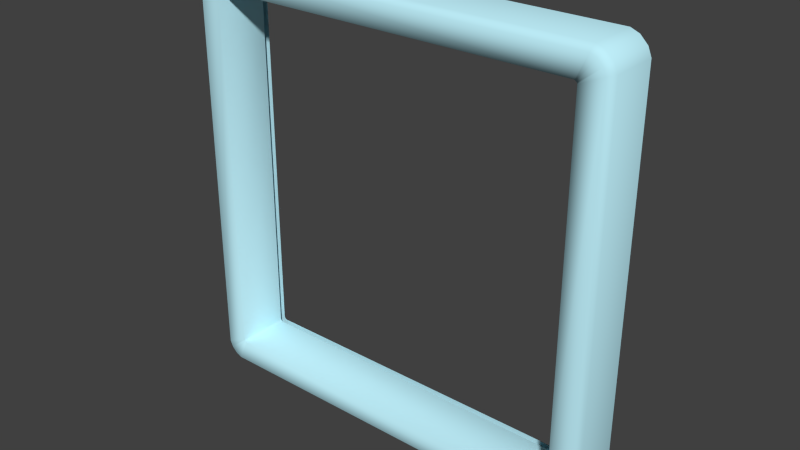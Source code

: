 # Source: frame_sml.blend  (saved by Blender 2.74.0; exported with 4.5.12 LTS)
import bpy
from mathutils import Matrix  # noqa: F401  (used for matrix-valued properties, if any)

bpy.ops.wm.read_factory_settings(use_empty=True)
scene = bpy.context.scene
scene.name = 'sign_frame01_reference'

# ---- collections
col_collection_1 = bpy.data.collections.new('Collection 1'); scene.collection.children.link(col_collection_1)

# ---- materials (node trees are filled in below, after node groups)
mat_sign_frame01 = bpy.data.materials.new('sign_frame01')
mat_sign_frame01.alpha_threshold = 0.0
mat_sign_frame01.use_transparent_shadow = False
mat_sign_frame01.diffuse_color = (0.5256, 0.8681, 0.9648, 1.0)
mat_sign_frame01.roughness = 0.5

# ---- material node trees

# ---- world
world_world = bpy.data.worlds.new('World'); scene.world = world_world
world_world.color = (0.05088, 0.05088, 0.05088)
world_world.use_sun_shadow = False
world_world.sun_shadow_jitter_overblur = 0.0
world_world.cycles.sampling_method = 'MANUAL'
world_world.cycles.sample_map_resolution = 256

# ---- meshes
me_sign_frame01_reference_orig = bpy.data.meshes.new('sign_frame01_reference_orig')
me_sign_frame01_reference_orig.from_pydata([(-17.3, 3.858, -16.69), (-17.58, 3.858, -16.0), (-17.3, -0.02587, -16.69), (-16.69, 3.858, -17.3), (-16.0, 3.858, -17.58), (-17.3, -0.02587, 16.69), (-17.58, 3.858, 16.0), (-17.58, -0.02587, 16.0), (-17.3, 3.858, 16.69), (-16.69, -0.02587, 17.3), (-16.69, 3.858, 17.3), (16.0, -0.02587, 17.58), (16.0, 3.858, 17.58), (-16.0, 3.858, 17.58), (-15.24, -0.5024, 15.15), (-17.12, -0.5024, 15.91), (-17.58, -0.02587, -16.0), (-16.43, -0.5024, -16.9), (-16.69, -0.02587, -17.3), (-16.0, -0.02587, -17.58), (-15.91, -0.5024, -17.12), (15.91, -0.5024, -17.12), (-15.29, -0.5024, 15.05), (15.15, -0.5024, -15.24), (16.43, -0.5024, -16.9), (16.9, -0.5024, -16.43), (-15.15, -0.5024, -15.24), (-16.9, -0.5024, -16.43), (15.05, -0.5024, -15.29), (-15.29, -0.5024, -15.05), (-15.24, -0.5024, -15.15), (-17.12, -0.5024, -15.91), (17.3, -0.02586, -16.69), (17.12, -0.5024, 15.91), (17.58, -0.02587, 16.0), (16.9, -0.5024, 16.43), (16.69, -0.02587, 17.3), (-16.0, -0.02587, 17.58), (16.43, -0.5024, 16.9), (15.24, -0.5024, 15.15), (15.05, -0.5024, 15.29), (-15.05, -0.5024, 15.29), (-15.91, -0.5024, 17.12), (15.15, -0.5024, 15.24), (15.91, -0.5024, 17.12), (-16.43, -0.5024, 16.9), (-16.9, -0.5024, 16.43), (16.0, -0.02586, -17.58), (16.0, 3.858, -17.58), (16.69, 3.858, -17.3), (16.69, -0.02586, -17.3), (17.3, 3.858, -16.69), (17.58, 3.858, -16.0), (17.58, 3.858, 16.0), (17.58, -0.02586, -16.0), (17.3, -0.02587, 16.69), (16.69, 3.858, 17.3), (17.3, 3.858, 16.69), (-15.29, 3.858, 15.05), (-15.24, 3.858, 15.15), (-15.29, 3.858, -15.05), (-15.24, 3.858, -15.15), (-15.15, 3.858, -15.24), (-15.05, -0.5024, -15.29), (-15.05, 3.858, -15.29), (15.05, 3.858, -15.29), (15.15, 3.858, -15.24), (15.24, -0.5024, -15.15), (15.24, 3.858, -15.15), (15.29, -0.5024, -15.05), (17.12, -0.5024, -15.91), (15.29, -0.5024, 15.05), (15.29, 3.858, 15.05), (15.29, 3.858, -15.05), (15.24, 3.858, 15.15), (15.15, 3.858, 15.24), (15.05, 3.858, 15.29), (-15.05, 3.858, 15.29), (-15.15, 3.858, 15.24), (-15.15, -0.5024, 15.24), (-17.3, 3.853, 16.69), (-17.3, 3.853, -16.69), (-17.58, 3.853, -16.0), (-16.69, 3.853, -17.3), (16.0, 3.853, -17.58), (-15.24, 4.329, -15.15), (-17.12, 4.329, -15.91), (-17.58, 3.853, 16.0), (-16.43, 4.329, 16.9), (-16.69, 3.853, 17.3), (-16.0, 3.853, 17.58), (-15.91, 4.329, 17.12), (15.91, 4.329, 17.12), (-15.29, 4.329, -15.05), (15.15, 4.329, 15.24), (16.43, 4.329, 16.9), (16.9, 4.329, 16.43), (-15.15, 4.329, 15.24), (-16.9, 4.329, 16.43), (15.05, 4.329, 15.29), (-15.29, 4.329, 15.05), (-15.24, 4.329, 15.15), (-17.12, 4.329, 15.91), (17.3, 3.853, 16.69), (17.12, 4.329, -15.91), (17.58, 3.853, -16.0), (16.9, 4.329, -16.43), (16.69, 3.853, -17.3), (-16.0, 3.853, -17.58), (16.43, 4.329, -16.9), (15.24, 4.329, -15.15), (15.05, 4.329, -15.29), (-15.05, 4.329, -15.29), (-15.91, 4.329, -17.12), (15.15, 4.329, -15.24), (15.91, 4.329, -17.12), (-16.43, 4.329, -16.9), (-16.9, 4.329, -16.43), (16.0, 3.853, 17.58), (16.69, 3.853, 17.3), (17.58, 3.853, 16.0), (17.3, 3.853, -16.69), (-15.05, 4.329, 15.29), (15.24, 4.329, 15.15), (15.29, 4.329, 15.05), (17.12, 4.329, 15.91), (15.29, 4.329, -15.05), (-15.15, 4.329, -15.24)], [], [(23, 24, 25), (0, 16, 1), (0, 2, 16), (3, 2, 0), (3, 18, 2), (4, 18, 3), (4, 19, 18), (1, 7, 6), (1, 16, 7), (6, 5, 8), (6, 7, 5), (8, 9, 10), (8, 5, 9), (9, 37, 13), (9, 13, 10), (13, 11, 12), (13, 37, 11), (14, 15, 22), (14, 46, 15), (5, 15, 46), (5, 7, 15), (31, 15, 7), (31, 7, 16), (16, 27, 31), (16, 2, 27), (17, 27, 2), (17, 2, 18), (18, 20, 17), (18, 19, 20), (21, 20, 19), (21, 19, 47), (47, 24, 21), (47, 50, 24), (25, 24, 50), (25, 50, 32), (22, 31, 29), (22, 15, 31), (23, 25, 67), (30, 17, 26), (30, 27, 17), (26, 20, 63), (26, 17, 20), (28, 24, 23), (28, 21, 24), (29, 27, 30), (29, 31, 27), (63, 21, 28), (63, 20, 21), (32, 70, 25), (32, 54, 70), (33, 70, 54), (33, 54, 34), (34, 35, 33), (34, 55, 35), (38, 35, 55), (38, 55, 36), (36, 44, 38), (36, 11, 44), (42, 44, 11), (42, 11, 37), (37, 45, 42), (37, 9, 45), (46, 45, 9), (46, 9, 5), (69, 33, 71), (69, 70, 33), (39, 38, 43), (39, 35, 38), (40, 42, 41), (40, 44, 42), (43, 44, 40), (43, 38, 44), (41, 45, 79), (41, 42, 45), (79, 46, 14), (79, 45, 46), (48, 19, 4), (48, 47, 19), (50, 47, 48), (50, 48, 49), (51, 50, 49), (51, 32, 50), (54, 32, 51), (54, 51, 52), (53, 54, 52), (53, 34, 54), (55, 34, 53), (55, 53, 57), (56, 55, 57), (56, 36, 55), (12, 36, 56), (12, 11, 36), (22, 59, 14), (22, 58, 59), (29, 58, 22), (29, 60, 58), (30, 60, 29), (30, 61, 60), (26, 61, 30), (26, 62, 61), (63, 62, 26), (63, 64, 62), (28, 64, 63), (28, 65, 64), (23, 65, 28), (23, 66, 65), (67, 66, 23), (67, 68, 66), (67, 70, 69), (67, 25, 70), (69, 68, 67), (69, 73, 68), (71, 73, 69), (71, 72, 73), (71, 35, 39), (71, 33, 35), (39, 72, 71), (39, 74, 72), (43, 74, 39), (43, 75, 74), (40, 75, 43), (40, 76, 75), (41, 76, 40), (41, 77, 76), (79, 77, 41), (79, 78, 77), (14, 78, 79), (14, 59, 78), (94, 95, 96), (85, 86, 93), (85, 117, 86), (81, 86, 117), (81, 82, 86), (102, 86, 82), (102, 82, 87), (87, 98, 102), (87, 80, 98), (88, 98, 80), (88, 80, 89), (89, 91, 88), (89, 90, 91), (92, 91, 90), (92, 90, 118), (118, 95, 92), (118, 119, 95), (96, 95, 119), (96, 119, 103), (93, 102, 100), (93, 86, 102), (94, 96, 123), (101, 88, 97), (101, 98, 88), (97, 91, 122), (97, 88, 91), (99, 95, 94), (99, 92, 95), (100, 98, 101), (100, 102, 98), (122, 92, 99), (122, 91, 92), (103, 125, 96), (103, 120, 125), (104, 125, 120), (104, 120, 105), (105, 106, 104), (105, 121, 106), (109, 106, 121), (109, 121, 107), (107, 115, 109), (107, 84, 115), (113, 115, 84), (113, 84, 108), (108, 116, 113), (108, 83, 116), (117, 116, 83), (117, 83, 81), (124, 104, 126), (124, 125, 104), (110, 109, 114), (110, 106, 109), (111, 113, 112), (111, 115, 113), (114, 115, 111), (114, 109, 115), (112, 116, 127), (112, 113, 116), (127, 117, 85), (127, 116, 117), (123, 125, 124), (123, 96, 125), (126, 106, 110), (126, 104, 106)])
me_sign_frame01_reference_orig.polygons.foreach_set('use_smooth', [True] * 192)
_uv = me_sign_frame01_reference_orig.uv_layers.new(name='UVMap')
_uv.uv.foreach_set('vector', [0.855, -0.8546, 0.8697, -0.8778, 0.8802, -0.8672, 0.9564, -0.9846, 0.946, -0.9115, 0.946, -0.9846, 0.9564, -0.9846, 0.9564, -0.9115, 0.946, -0.9115, 0.9684, -0.9846, 0.9564, -0.9115, 0.9564, -0.9846, 0.9684, -0.9846, 0.9684, -0.9115, 0.9564, -0.9115, 0.9787, -0.9846, 0.9684, -0.9115, 0.9684, -0.9846, 0.9787, -0.9846, 0.9787, -0.9115, 0.9684, -0.9115, 0.946, -0.9846, 0.5001, -0.9115, 0.5001, -0.9846, 0.946, -0.9846, 0.946, -0.9115, 0.5001, -0.9115, 0.5001, -0.9846, 0.4898, -0.9115, 0.4898, -0.9846, 0.5001, -0.9846, 0.5001, -0.9115, 0.4898, -0.9115, 0.4898, -0.9846, 0.4778, -0.9115, 0.4778, -0.9846, 0.4898, -0.9846, 0.4898, -0.9115, 0.4778, -0.9115, 0.4778, -0.9115, 0.4674, -0.9115, 0.4674, -0.9846, 0.4778, -0.9115, 0.4674, -0.9846, 0.4778, -0.9846, 0.4674, -0.9846, 0.02155, -0.9115, 0.02155, -0.9846, 0.4674, -0.9846, 0.4674, -0.9115, 0.02155, -0.9115, 0.1416, -0.1412, 0.1135, -0.1382, 0.1402, -0.1435, 0.1416, -0.1412, 0.1184, -0.1265, 0.1135, -0.1382, 0.1093, -0.1207, 0.1135, -0.1382, 0.1184, -0.1265, 0.1093, -0.1207, 0.103, -0.1361, 0.1135, -0.1382, 0.1135, -0.8555, 0.1135, -0.1382, 0.103, -0.1361, 0.1135, -0.8555, 0.103, -0.1361, 0.103, -0.8576, 0.103, -0.8576, 0.1184, -0.8672, 0.1135, -0.8555, 0.103, -0.8576, 0.1093, -0.873, 0.1184, -0.8672, 0.1289, -0.8778, 0.1184, -0.8672, 0.1093, -0.873, 0.1289, -0.8778, 0.1093, -0.873, 0.1232, -0.8868, 0.1232, -0.8868, 0.1407, -0.8827, 0.1289, -0.8778, 0.1232, -0.8868, 0.1386, -0.8932, 0.1407, -0.8827, 0.8579, -0.8827, 0.1407, -0.8827, 0.1386, -0.8932, 0.8579, -0.8827, 0.1386, -0.8932, 0.86, -0.8932, 0.86, -0.8932, 0.8697, -0.8778, 0.8579, -0.8827, 0.86, -0.8932, 0.8754, -0.8868, 0.8697, -0.8778, 0.8802, -0.8672, 0.8697, -0.8778, 0.8754, -0.8868, 0.8802, -0.8672, 0.8754, -0.8868, 0.8893, -0.873, 0.1402, -0.1435, 0.1135, -0.8555, 0.1402, -0.8502, 0.1402, -0.1435, 0.1135, -0.1382, 0.1135, -0.8555, 0.855, -0.8546, 0.8802, -0.8672, 0.857, -0.8525, 0.1416, -0.8525, 0.1289, -0.8778, 0.1436, -0.8546, 0.1416, -0.8525, 0.1184, -0.8672, 0.1289, -0.8778, 0.1436, -0.8546, 0.1407, -0.8827, 0.146, -0.8559, 0.1436, -0.8546, 0.1289, -0.8778, 0.1407, -0.8827, 0.8526, -0.8559, 0.8697, -0.8778, 0.855, -0.8546, 0.8526, -0.8559, 0.8579, -0.8827, 0.8697, -0.8778, 0.1402, -0.8502, 0.1184, -0.8672, 0.1416, -0.8525, 0.1402, -0.8502, 0.1135, -0.8555, 0.1184, -0.8672, 0.146, -0.8559, 0.8579, -0.8827, 0.8526, -0.8559, 0.146, -0.8559, 0.1407, -0.8827, 0.8579, -0.8827, 0.8893, -0.873, 0.8851, -0.8555, 0.8802, -0.8672, 0.8893, -0.873, 0.8956, -0.8576, 0.8851, -0.8555, 0.8851, -0.1382, 0.8851, -0.8555, 0.8956, -0.8576, 0.8851, -0.1382, 0.8956, -0.8576, 0.8956, -0.1361, 0.8956, -0.1361, 0.8802, -0.1265, 0.8851, -0.1382, 0.8956, -0.1361, 0.8893, -0.1207, 0.8802, -0.1265, 0.8697, -0.116, 0.8802, -0.1265, 0.8893, -0.1207, 0.8697, -0.116, 0.8893, -0.1207, 0.8754, -0.1069, 0.8754, -0.1069, 0.8579, -0.111, 0.8697, -0.116, 0.8754, -0.1069, 0.86, -0.1005, 0.8579, -0.111, 0.1407, -0.111, 0.8579, -0.111, 0.86, -0.1005, 0.1407, -0.111, 0.86, -0.1005, 0.1386, -0.1005, 0.1386, -0.1005, 0.1289, -0.116, 0.1407, -0.111, 0.1386, -0.1005, 0.1232, -0.1069, 0.1289, -0.116, 0.1184, -0.1265, 0.1289, -0.116, 0.1232, -0.1069, 0.1184, -0.1265, 0.1232, -0.1069, 0.1093, -0.1207, 0.8584, -0.8502, 0.8851, -0.1382, 0.8584, -0.1435, 0.8584, -0.8502, 0.8851, -0.8555, 0.8851, -0.1382, 0.857, -0.1412, 0.8697, -0.116, 0.855, -0.1391, 0.857, -0.1412, 0.8802, -0.1265, 0.8697, -0.116, 0.8526, -0.1378, 0.1407, -0.111, 0.146, -0.1378, 0.8526, -0.1378, 0.8579, -0.111, 0.1407, -0.111, 0.855, -0.1391, 0.8579, -0.111, 0.8526, -0.1378, 0.855, -0.1391, 0.8697, -0.116, 0.8579, -0.111, 0.146, -0.1378, 0.1289, -0.116, 0.1436, -0.1391, 0.146, -0.1378, 0.1407, -0.111, 0.1289, -0.116, 0.1436, -0.1391, 0.1184, -0.1265, 0.1416, -0.1412, 0.1436, -0.1391, 0.1289, -0.116, 0.1184, -0.1265, 0.4661, -0.08526, 0.02021, -0.01208, 0.02021, -0.08526, 0.4661, -0.08526, 0.4661, -0.01208, 0.02021, -0.01208, 0.4764, -0.01208, 0.4661, -0.01208, 0.4661, -0.08526, 0.4764, -0.01208, 0.4661, -0.08526, 0.4764, -0.08526, 0.4885, -0.08526, 0.4764, -0.01208, 0.4764, -0.08526, 0.4885, -0.08526, 0.4885, -0.01208, 0.4764, -0.01208, 0.4988, -0.01208, 0.4885, -0.01208, 0.4885, -0.08526, 0.4988, -0.01208, 0.4885, -0.08526, 0.4988, -0.08526, 0.9447, -0.08526, 0.4988, -0.01208, 0.4988, -0.08526, 0.9447, -0.08526, 0.9447, -0.01208, 0.4988, -0.01208, 0.955, -0.01208, 0.9447, -0.01208, 0.9447, -0.08526, 0.955, -0.01208, 0.9447, -0.08526, 0.955, -0.08526, 0.9671, -0.08526, 0.955, -0.01208, 0.955, -0.08526, 0.9671, -0.08526, 0.9671, -0.01208, 0.955, -0.01208, 0.9774, -0.08526, 0.9671, -0.01208, 0.9671, -0.08526, 0.9774, -0.08526, 0.9774, -0.01208, 0.9671, -0.01208, 0.07431, -0.12, 0.02933, -0.1214, 0.07431, -0.1214, 0.07431, -0.12, 0.02933, -0.12, 0.02933, -0.1214, 0.9694, -0.5009, 0.9244, -0.8735, 0.9694, -0.8735, 0.9694, -0.5009, 0.9244, -0.5009, 0.9244, -0.8735, 0.9694, -0.4995, 0.9244, -0.5009, 0.9694, -0.5009, 0.9694, -0.4995, 0.9244, -0.4995, 0.9244, -0.5009, 0.9694, -0.4979, 0.9244, -0.4995, 0.9694, -0.4995, 0.9694, -0.4979, 0.9244, -0.4979, 0.9244, -0.4995, 0.9694, -0.4965, 0.9244, -0.4979, 0.9694, -0.4979, 0.9694, -0.4965, 0.9244, -0.4965, 0.9244, -0.4979, 0.9694, -0.1239, 0.9244, -0.4965, 0.9694, -0.4965, 0.9694, -0.1239, 0.9244, -0.1239, 0.9244, -0.4965, 0.9694, -0.1224, 0.9244, -0.1239, 0.9694, -0.1239, 0.9694, -0.1224, 0.9244, -0.1224, 0.9244, -0.1239, 0.9694, -0.1209, 0.9244, -0.1224, 0.9694, -0.1224, 0.9694, -0.1209, 0.9244, -0.1209, 0.9244, -0.1224, 0.857, -0.8525, 0.8851, -0.8555, 0.8584, -0.8502, 0.857, -0.8525, 0.8802, -0.8672, 0.8851, -0.8555, 0.9694, -0.1195, 0.9244, -0.1209, 0.9694, -0.1209, 0.9694, -0.1195, 0.9244, -0.1195, 0.9244, -0.1209, 0.07431, -0.5015, 0.02933, -0.8741, 0.07431, -0.8741, 0.07431, -0.5015, 0.02933, -0.5015, 0.02933, -0.8741, 0.8584, -0.1435, 0.8802, -0.1265, 0.857, -0.1412, 0.8584, -0.1435, 0.8851, -0.1382, 0.8802, -0.1265, 0.07431, -0.5, 0.02933, -0.5015, 0.07431, -0.5015, 0.07431, -0.5, 0.02933, -0.5, 0.02933, -0.5015, 0.07431, -0.4985, 0.02933, -0.5, 0.07431, -0.5, 0.07431, -0.4985, 0.02933, -0.4985, 0.02933, -0.5, 0.07431, -0.497, 0.02933, -0.4985, 0.07431, -0.4985, 0.07431, -0.497, 0.02933, -0.497, 0.02933, -0.4985, 0.07431, -0.1244, 0.02933, -0.497, 0.07431, -0.497, 0.07431, -0.1244, 0.02933, -0.1244, 0.02933, -0.497, 0.07431, -0.123, 0.02933, -0.1244, 0.07431, -0.1244, 0.07431, -0.123, 0.02933, -0.123, 0.02933, -0.1244, 0.07431, -0.1214, 0.02933, -0.123, 0.07431, -0.123, 0.07431, -0.1214, 0.02933, -0.1214, 0.02933, -0.123, 0.855, -0.8546, 0.8697, -0.8778, 0.8802, -0.8672, 0.1416, -0.1412, 0.1135, -0.1382, 0.1402, -0.1435, 0.1416, -0.1412, 0.1184, -0.1265, 0.1135, -0.1382, 0.1093, -0.1207, 0.1135, -0.1382, 0.1184, -0.1265, 0.1093, -0.1207, 0.103, -0.1361, 0.1135, -0.1382, 0.1135, -0.8555, 0.1135, -0.1382, 0.103, -0.1361, 0.1135, -0.8555, 0.103, -0.1361, 0.103, -0.8576, 0.103, -0.8576, 0.1184, -0.8672, 0.1135, -0.8555, 0.103, -0.8576, 0.1093, -0.873, 0.1184, -0.8672, 0.1289, -0.8778, 0.1184, -0.8672, 0.1093, -0.873, 0.1289, -0.8778, 0.1093, -0.873, 0.1232, -0.8868, 0.1232, -0.8868, 0.1407, -0.8827, 0.1289, -0.8778, 0.1232, -0.8868, 0.1386, -0.8932, 0.1407, -0.8827, 0.8579, -0.8827, 0.1407, -0.8827, 0.1386, -0.8932, 0.8579, -0.8827, 0.1386, -0.8932, 0.86, -0.8932, 0.86, -0.8932, 0.8697, -0.8778, 0.8579, -0.8827, 0.86, -0.8932, 0.8754, -0.8868, 0.8697, -0.8778, 0.8802, -0.8672, 0.8697, -0.8778, 0.8754, -0.8868, 0.8802, -0.8672, 0.8754, -0.8868, 0.8893, -0.873, 0.1402, -0.1435, 0.1135, -0.8555, 0.1402, -0.8502, 0.1402, -0.1435, 0.1135, -0.1382, 0.1135, -0.8555, 0.855, -0.8546, 0.8802, -0.8672, 0.857, -0.8525, 0.1416, -0.8525, 0.1289, -0.8778, 0.1436, -0.8546, 0.1416, -0.8525, 0.1184, -0.8672, 0.1289, -0.8778, 0.1436, -0.8546, 0.1407, -0.8827, 0.146, -0.8559, 0.1436, -0.8546, 0.1289, -0.8778, 0.1407, -0.8827, 0.8526, -0.8559, 0.8697, -0.8778, 0.855, -0.8546, 0.8526, -0.8559, 0.8579, -0.8827, 0.8697, -0.8778, 0.1402, -0.8502, 0.1184, -0.8672, 0.1416, -0.8525, 0.1402, -0.8502, 0.1135, -0.8555, 0.1184, -0.8672, 0.146, -0.8559, 0.8579, -0.8827, 0.8526, -0.8559, 0.146, -0.8559, 0.1407, -0.8827, 0.8579, -0.8827, 0.8893, -0.873, 0.8851, -0.8555, 0.8802, -0.8672, 0.8893, -0.873, 0.8956, -0.8576, 0.8851, -0.8555, 0.8851, -0.1382, 0.8851, -0.8555, 0.8956, -0.8576, 0.8851, -0.1382, 0.8956, -0.8576, 0.8956, -0.1361, 0.8956, -0.1361, 0.8802, -0.1265, 0.8851, -0.1382, 0.8956, -0.1361, 0.8893, -0.1207, 0.8802, -0.1265, 0.8697, -0.116, 0.8802, -0.1265, 0.8893, -0.1207, 0.8697, -0.116, 0.8893, -0.1207, 0.8754, -0.1069, 0.8754, -0.1069, 0.8579, -0.111, 0.8697, -0.116, 0.8754, -0.1069, 0.86, -0.1005, 0.8579, -0.111, 0.1407, -0.111, 0.8579, -0.111, 0.86, -0.1005, 0.1407, -0.111, 0.86, -0.1005, 0.1386, -0.1005, 0.1386, -0.1005, 0.1289, -0.116, 0.1407, -0.111, 0.1386, -0.1005, 0.1232, -0.1069, 0.1289, -0.116, 0.1184, -0.1265, 0.1289, -0.116, 0.1232, -0.1069, 0.1184, -0.1265, 0.1232, -0.1069, 0.1093, -0.1207, 0.8584, -0.8502, 0.8851, -0.1382, 0.8584, -0.1435, 0.8584, -0.8502, 0.8851, -0.8555, 0.8851, -0.1382, 0.857, -0.1412, 0.8697, -0.116, 0.855, -0.1391, 0.857, -0.1412, 0.8802, -0.1265, 0.8697, -0.116, 0.8526, -0.1378, 0.1407, -0.111, 0.146, -0.1378, 0.8526, -0.1378, 0.8579, -0.111, 0.1407, -0.111, 0.855, -0.1391, 0.8579, -0.111, 0.8526, -0.1378, 0.855, -0.1391, 0.8697, -0.116, 0.8579, -0.111, 0.146, -0.1378, 0.1289, -0.116, 0.1436, -0.1391, 0.146, -0.1378, 0.1407, -0.111, 0.1289, -0.116, 0.1436, -0.1391, 0.1184, -0.1265, 0.1416, -0.1412, 0.1436, -0.1391, 0.1289, -0.116, 0.1184, -0.1265, 0.857, -0.8525, 0.8851, -0.8555, 0.8584, -0.8502, 0.857, -0.8525, 0.8802, -0.8672, 0.8851, -0.8555, 0.8584, -0.1435, 0.8802, -0.1265, 0.857, -0.1412, 0.8584, -0.1435, 0.8851, -0.1382, 0.8802, -0.1265])
me_sign_frame01_reference_orig.materials.append(mat_sign_frame01)
me_sign_frame01_reference_orig.use_remesh_preserve_volume = False
me_sign_frame01_reference_orig.use_remesh_preserve_attributes = False
me_sign_frame01_reference_orig.use_mirror_vertex_groups = False
me_sign_frame01_reference_orig.update()
arm_sign_frame01_reference_skeleton = bpy.data.armatures.new('sign_frame01_reference_skeleton')  # bones are not reproduced

# ---- objects
ob_sign_frame01_reference_skeleton = bpy.data.objects.new('sign_frame01_reference_skeleton', arm_sign_frame01_reference_skeleton)
ob_sign_frame01_reference = bpy.data.objects.new('sign_frame01_reference', me_sign_frame01_reference_orig)

# ---- transforms, parenting, visibility, modifiers, constraints
ob_sign_frame01_reference_skeleton.location = (0.0, 0.0, 0.0)
ob_sign_frame01_reference_skeleton.show_in_front = True
ob_sign_frame01_reference_skeleton.lineart.crease_threshold = 0.0
ob_sign_frame01_reference.parent = ob_sign_frame01_reference_skeleton
ob_sign_frame01_reference.location = (0.0, 0.0, 0.0)
ob_sign_frame01_reference.lineart.crease_threshold = 0.0
_vg = ob_sign_frame01_reference.vertex_groups.new(name='static_prop')
_vg.add([0, 1, 2, 3, 4, 5, 6, 7, 8, 9, 10, 11, 12, 13, 14, 15, 16, 17, 18, 19, 20, 21, 22, 23, 24, 25, 26, 27, 28, 29, 30, 31, 32, 33, 34, 35, 36, 37, 38, 39, 40, 41, 42, 43, 44, 45, 46, 47, 48, 49, 50, 51, 52, 53, 54, 55, 56, 57, 58, 59, 60, 61, 62, 63, 64, 65, 66, 67, 68, 69, 70, 71, 72, 73, 74, 75, 76, 77, 78, 79, 80, 81, 82, 83, 84, 85, 86, 87, 88, 89, 90, 91, 92, 93, 94, 95, 96, 97, 98, 99, 100, 101, 102, 103, 104, 105, 106, 107, 108, 109, 110, 111, 112, 113, 114, 115, 116, 117, 118, 119, 120, 121, 122, 123, 124, 125, 126, 127], 1.0, 'REPLACE')
_m = ob_sign_frame01_reference.modifiers.new('Armature', 'ARMATURE')
_m.object = ob_sign_frame01_reference_skeleton

# ---- collection membership
col_collection_1.objects.link(ob_sign_frame01_reference_skeleton)
col_collection_1.objects.link(ob_sign_frame01_reference)

# ---- scene / render settings (as saved in the file)
scene.frame_start = 1; scene.frame_end = 250; scene.frame_set(0)
scene.render.engine = 'BLENDER_EEVEE_NEXT'
scene.render.resolution_percentage = 50
scene.render.dither_intensity = 0.0
scene.cycles.use_denoising = False
scene.cycles.samples = 10
scene.cycles.sampling_pattern = 'TABULATED_SOBOL'
scene.cycles.light_sampling_threshold = 0.0
scene.cycles.use_adaptive_sampling = False
scene.cycles.use_light_tree = False
scene.cycles.blur_glossy = 0.0
scene.cycles.pixel_filter_type = 'GAUSSIAN'
scene.cycles.sample_clamp_indirect = 0.0
scene.view_settings.view_transform = 'Standard'
bpy.context.view_layer.update()

# ---- added for rendering (the .blend has no active camera and no usable light): camera, sun
cam_auto = bpy.data.cameras.new('AutoCamera')
cam_auto.lens = 50.0
cam_auto.sensor_width = 36.0
cam_auto.clip_end = 1000.0
ob_auto_camera = bpy.data.objects.new('AutoCamera', cam_auto)
scene.collection.objects.link(ob_auto_camera)
ob_auto_camera.location = (46.2328, -53.5658, 36.9862)
ob_auto_camera.rotation_euler = (1.09748, -7.21219e-08, 0.694738)
scene.camera = ob_auto_camera
light_auto_sun = bpy.data.lights.new('AutoSun', 'SUN')
light_auto_sun.energy = 3.0
light_auto_sun.angle = 0.0523599
ob_auto_sun = bpy.data.objects.new('AutoSun', light_auto_sun)
scene.collection.objects.link(ob_auto_sun)
ob_auto_sun.rotation_euler = (0.872665, 0.174533, 0.523599)
bpy.context.view_layer.update()
